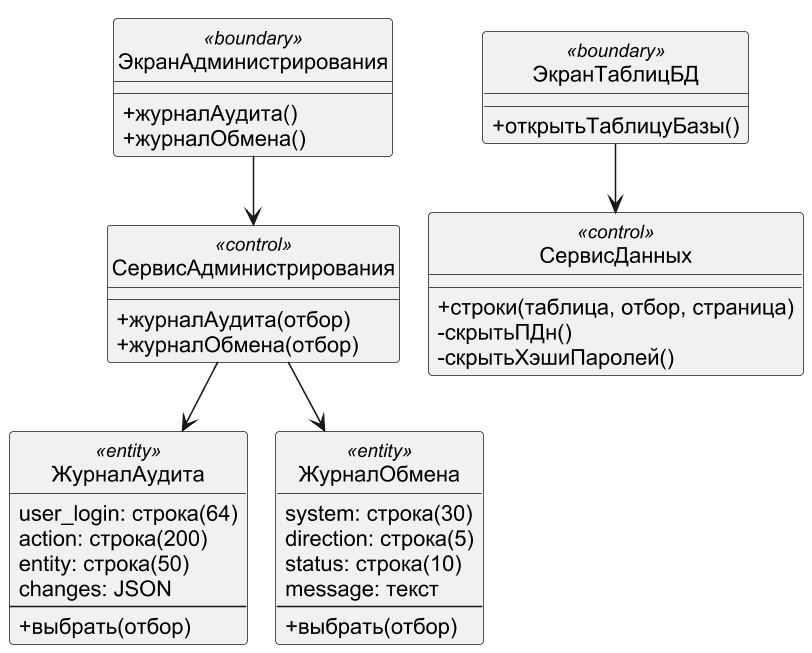

The diagram above was rendered by PlantUML. Its source (embedded in the PNG):
@startuml
!pragma layout smetana
skinparam dpi 150
skinparam defaultFontName Arial
skinparam shadowing false
skinparam monochrome true
hide circle
skinparam classAttributeIconSize 0
class ЭкранАдминистрирования <<boundary>> {
 +журналАудита()
 +журналОбмена()
}
class СервисАдминистрирования <<control>> {
 +журналАудита(отбор)
 +журналОбмена(отбор)
}
class ЖурналАудита <<entity>> {
 {field} user_login: строка(64)
 {field} action: строка(200)
 {field} entity: строка(50)
 {field} changes: JSON
 --
 +выбрать(отбор)
}
class ЖурналОбмена <<entity>> {
 {field} system: строка(30)
 {field} direction: строка(5)
 {field} status: строка(10)
 {field} message: текст
 --
 +выбрать(отбор)
}
class ЭкранТаблицБД <<boundary>> {
 +открытьТаблицуБазы()
}
class СервисДанных <<control>> {
 +строки(таблица, отбор, страница)
 -скрытьПДн()
 -скрытьХэшиПаролей()
}
ЭкранАдминистрирования --> СервисАдминистрирования
СервисАдминистрирования --> ЖурналАудита
СервисАдминистрирования --> ЖурналОбмена
ЭкранТаблицБД --> СервисДанных
@enduml